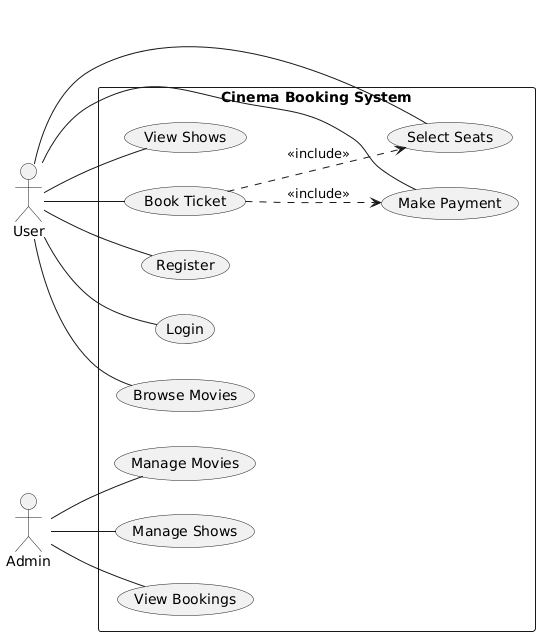

The diagram above was rendered by PlantUML. Its source (embedded in the PNG):
@startuml
left to right direction

actor User
actor Admin

rectangle "Cinema Booking System" {

  User -- (Register)
  User -- (Login)
  User -- (Browse Movies)
  User -- (View Shows)
  User -- (Select Seats)
  User -- (Book Ticket)
  User -- (Make Payment)

  Admin -- (Manage Movies)
  Admin -- (Manage Shows)
  Admin -- (View Bookings)

  (Book Ticket) ..> (Select Seats) : <<include>>
  (Book Ticket) ..> (Make Payment) : <<include>>

}
@enduml